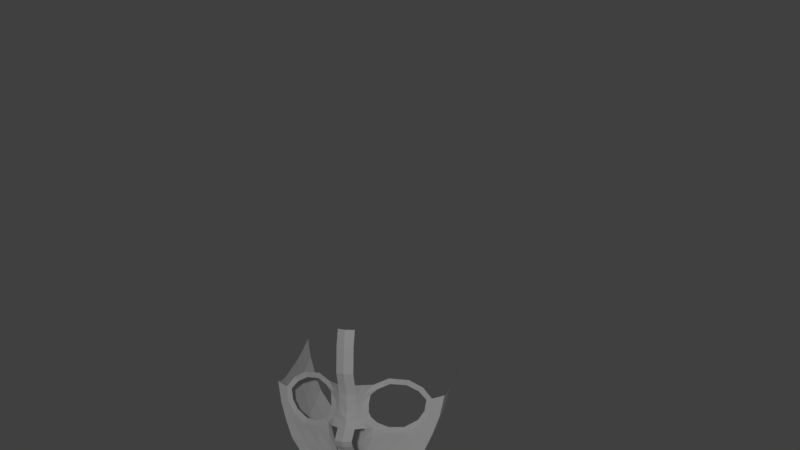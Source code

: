 # Source: 6.5_blend.blend  (saved by Blender 2.79.0; exported with 4.5.12 LTS)
import bpy
from mathutils import Matrix  # noqa: F401  (used for matrix-valued properties, if any)

bpy.ops.wm.read_factory_settings(use_empty=True)
scene = bpy.context.scene
scene.name = 'Scene'

# ---- collections
col_collection_20 = bpy.data.collections.new('Collection 20'); scene.collection.children.link(col_collection_20)

# ---- world
world_world = bpy.data.worlds.new('World'); scene.world = world_world
world_world.color = (0.05088, 0.05088, 0.05088)
world_world.use_sun_shadow = False
world_world.sun_shadow_jitter_overblur = 0.0
world_world.cycles.sampling_method = 'MANUAL'

# ---- cameras
cam_camera = bpy.data.cameras.new('Camera')
cam_camera.clip_end = 100.0
cam_camera.lens = 35.0
cam_camera.sensor_width = 32.0
cam_camera.sensor_height = 18.0
cam_camera.ortho_scale = 7.314
cam_camera.dof.focus_distance = 0.0
cam_camera.dof.aperture_fstop = 128.0

# ---- lights
light_lamp = bpy.data.lights.new('Lamp', 'POINT')
light_lamp.transmission_factor = 0.0
light_lamp.cutoff_distance = 30.0
light_lamp.energy = 500.0
light_lamp.shadow_buffer_clip_start = 1.001
light_lamp.shadow_soft_size = 0.1
light_lamp.shadow_maximum_resolution = 0.006
light_lamp.use_absolute_resolution = True

# ---- meshes
me_plane_003 = bpy.data.meshes.new('Plane.003')
me_plane_003.from_pydata([(0.03698, -0.3277, 0.05641), (0.03676, -0.4008, 0.04374), (0.03687, -0.3643, 0.04822), (-6.062e-19, -0.3278, 0.06771), (-3.049e-19, -0.401, 0.05676), (-4.877e-19, -0.3644, 0.06238), (0.03687, -0.4365, 0.04239), (-1.489e-18, -0.4365, 0.06279), (0.03687, -0.4678, 0.06076), (-2.886e-18, -0.4678, 0.07744), (0.03687, -0.512, 0.09509), (-3.284e-18, -0.512, 0.1099), (0.03687, -0.5377, 0.07735), (-3.212e-18, -0.5377, 0.09214), (0.03687, -0.557, 0.05422), (-3.024e-18, -0.557, 0.06901), (0.03687, -0.5911, 0.03795), (-2.661e-18, -0.5911, 0.05275), (0.03687, -0.6193, 0.02371), (-2.252e-18, -0.6191, 0.03851), (0.03687, -0.6398, -0.0004276), (-1.654e-18, -0.6395, 0.01438), (0.03687, -0.6729, -0.0221), (-7.473e-19, -0.6725, -0.007284), (0.03687, -0.7045, -0.03781), (1.604e-19, -0.7045, -0.02302), (0.03687, -0.7492, -0.05982), (4.332e-18, -0.7595, -0.06012), (0.03687, -0.7522, -0.1), (4.526e-18, -0.7625, -0.1001), (0.03687, -0.7462, -0.1383), (4.544e-18, -0.7564, -0.1383), (0.03687, -0.7257, -0.1877), (4.544e-18, -0.736, -0.1877), (0.03687, -0.7053, -0.2334), (4.544e-18, -0.7155, -0.2334), (0.03687, -0.6872, -0.2779), (4.544e-18, -0.6975, -0.2779), (0.03687, -0.2831, 0.07356), (-6.633e-19, -0.2831, 0.08819), (0.03687, -0.2325, 0.09745), (-1.444e-19, -0.2325, 0.1118), (0.03687, -0.1733, 0.09989), (0.0, -0.1733, 0.1141), (0.03687, -0.1227, 0.1028), (0.0, -0.1227, 0.117), (0.03687, -0.05197, 0.09266), (0.0, -0.05197, 0.1069), (0.08309, -0.3643, 0.0206), (0.05854, -0.3643, 0.03152), (0.05843, -0.4008, 0.0304), (0.2259, -0.4902, -0.04785), (0.2191, -0.4666, -0.05152), (0.2724, -0.4361, -0.07301), (0.2852, -0.4571, -0.07178), (0.3206, -0.4061, -0.07992), (0.2976, -0.3975, -0.07857), (0.3046, -0.3504, -0.07857), (0.3281, -0.3434, -0.07992), (0.2891, -0.298, -0.07232), (0.2714, -0.315, -0.07145), (0.2232, -0.2902, -0.05356), (0.2333, -0.2679, -0.05127), (0.155, -0.2612, -0.01963), (0.1599, -0.2853, -0.02467), (0.1138, -0.3054, 0.002018), (0.0972, -0.2873, 0.008024), (0.06305, -0.3261, 0.03433), (0.08725, -0.3302, 0.01414), (0.08298, -0.4008, 0.01833), (0.1505, -0.4885, -0.015), (0.1586, -0.4653, -0.0209), (0.2904, -0.4975, -0.07565), (0.1151, -0.4461, -0.0009461), (0.06973, -0.4329, 0.02256), (0.09212, -0.4228, 0.01197), (0.08659, -0.7311, -0.06151), (0.08659, -0.7341, -0.1008), (0.08659, -0.7281, -0.139), (0.08659, -0.7076, -0.1885), (0.08659, -0.6871, -0.2344), (0.08659, -0.6691, -0.279), (0.151, -0.5054, -0.01895), (0.1564, -0.7054, -0.1041), (0.1564, -0.6994, -0.1422), (0.1564, -0.6789, -0.1918), (0.1564, -0.6585, -0.2379), (0.1564, -0.6404, -0.2827), (0.2341, -0.6472, -0.07243), (0.2341, -0.6502, -0.1115), (0.2341, -0.6442, -0.1497), (0.2341, -0.6238, -0.1994), (0.2341, -0.6033, -0.2456), (0.2341, -0.5852, -0.2905), (0.2993, -0.567, -0.08232), (0.2993, -0.57, -0.1214), (0.2993, -0.564, -0.1596), (0.2993, -0.5435, -0.2093), (0.2993, -0.5231, -0.2556), (0.2993, -0.505, -0.3004), (0.3319, -0.4951, -0.08947), (0.3319, -0.4981, -0.1286), (0.3319, -0.4921, -0.1667), (0.3319, -0.4716, -0.2164), (0.3319, -0.4512, -0.2626), (0.3319, -0.4331, -0.3072), (0.36, -0.4173, -0.09517), (0.36, -0.4203, -0.1343), (0.36, -0.4143, -0.1724), (0.36, -0.3938, -0.222), (0.36, -0.3733, -0.2678), (0.36, -0.3553, -0.3123), (0.3777, -0.329, -0.09766), (0.3777, -0.332, -0.1368), (0.3777, -0.326, -0.1749), (0.3777, -0.3055, -0.2242), (0.3777, -0.2851, -0.27), (0.3777, -0.267, -0.3145), (0.03687, -0.6527, -0.3373), (1.007e-17, -0.663, -0.3373), (0.08659, -0.6346, -0.3384), (0.1564, -0.6059, -0.3421), (0.2341, -0.5507, -0.3499), (0.2993, -0.4705, -0.3597), (0.3319, -0.3986, -0.3666), (0.36, -0.3208, -0.3717), (0.3777, -0.2325, -0.3739), (0.03687, -0.6046, -0.4039), (1.417e-17, -0.6148, -0.4039), (0.08659, -0.5864, -0.405), (0.1564, -0.5578, -0.4087), (0.2341, -0.5026, -0.4165), (0.2993, -0.4223, -0.4263), (0.3319, -0.3505, -0.4332), (0.36, -0.2726, -0.4383), (0.3777, -0.1844, -0.4405), (0.07207, -0.4659, 0.038), (0.09877, -0.4644, 0.007801), (0.06655, -0.5103, 0.02436), (0.1564, -0.7024, -0.06494), (0.2264, -0.5011, -0.04956), (0.09676, -0.5085, 0.0004551), (0.2302, -0.5733, -0.06086), (0.05674, -0.5893, -0.003477), (0.1531, -0.5804, -0.03646), (0.09322, -0.5859, -0.0211), (0.06703, -0.2852, 0.04081)], [], [(2, 5, 4, 1), (0, 3, 5, 2), (1, 4, 7, 6), (6, 7, 9, 8), (8, 9, 11, 10), (10, 11, 13, 12), (12, 13, 15, 14), (14, 15, 17, 16), (16, 17, 19, 18), (18, 19, 21, 20), (20, 21, 23, 22), (22, 23, 25, 24), (24, 25, 27, 26), (26, 27, 29, 28), (28, 29, 31, 30), (30, 31, 33, 32), (32, 33, 35, 34), (34, 35, 37, 36), (3, 0, 38, 39), (39, 38, 40, 41), (41, 40, 42, 43), (43, 42, 44, 45), (45, 44, 46, 47), (49, 50, 69, 48), (2, 1, 50, 49), (54, 53, 52, 51), (55, 56, 53, 54), (58, 57, 56, 55), (59, 60, 57, 58), (62, 61, 60, 59), (63, 64, 61, 62), (66, 65, 64, 63), (67, 68, 65, 66), (49, 48, 68, 67), (51, 52, 71, 70), (70, 71, 73, 137), (137, 73, 75, 74), (50, 74, 75, 69), (32, 79, 78, 30), (81, 36, 118, 120), (34, 80, 79, 32), (30, 78, 77, 28), (36, 81, 80, 34), (77, 78, 84, 83), (80, 81, 87, 86), (78, 79, 85, 84), (76, 77, 83, 139), (79, 80, 86, 85), (83, 84, 90, 89), (86, 87, 93, 92), (84, 85, 91, 90), (139, 83, 89, 88), (85, 86, 92, 91), (89, 90, 96, 95), (92, 93, 99, 98), (90, 91, 97, 96), (88, 89, 95, 94), (91, 92, 98, 97), (95, 96, 102, 101), (98, 99, 105, 104), (96, 97, 103, 102), (94, 95, 101, 100), (97, 98, 104, 103), (103, 104, 110, 109), (101, 102, 108, 107), (104, 105, 111, 110), (102, 103, 109, 108), (100, 101, 107, 106), (109, 110, 116, 115), (107, 108, 114, 113), (110, 111, 117, 116), (108, 109, 115, 114), (106, 107, 113, 112), (99, 93, 122, 123), (117, 111, 125, 126), (118, 127, 129, 120), (105, 99, 123, 124), (36, 37, 119, 118), (87, 81, 120, 121), (93, 87, 121, 122), (111, 105, 124, 125), (123, 122, 131, 132), (124, 123, 132, 133), (121, 120, 129, 130), (118, 119, 128, 127), (125, 124, 133, 134), (122, 121, 130, 131), (126, 125, 134, 135), (55, 106, 112, 58), (54, 100, 106, 55), (2, 49, 67, 0), (0, 67, 146, 38), (6, 74, 50, 1), (8, 136, 74, 6), (76, 145, 143, 26), (51, 140, 72, 54), (100, 54, 72), (74, 136, 137), (28, 77, 76, 26), (70, 137, 141, 82), (70, 82, 140, 51), (72, 140, 142, 94), (82, 141, 145, 144), (72, 94, 100), (140, 82, 144, 142), (138, 141, 137, 136), (144, 145, 76, 139), (142, 144, 139, 88), (143, 145, 141, 138), (94, 142, 88), (146, 67, 66)])
me_plane_003.use_remesh_preserve_volume = False
me_plane_003.use_remesh_preserve_attributes = False
me_plane_003.use_mirror_vertex_groups = False
me_plane_003.update()

# ---- objects
ob_plane = bpy.data.objects.new('Plane', me_plane_003)
ob_lamp = bpy.data.objects.new('Lamp', light_lamp)
ob_camera = bpy.data.objects.new('Camera', cam_camera)

# ---- transforms, parenting, visibility, modifiers, constraints
ob_plane.location = (0.0, -0.3445, 1.791)
ob_plane.rotation_euler = (1.571, 2.22e-16, 2.22e-16)
ob_plane.lineart.crease_threshold = 0.0
_m = ob_plane.modifiers.new('Mirror', 'MIRROR')
ob_lamp.location = (1.891, -7.372, 3.221)
ob_lamp.rotation_euler = (0.6503, 0.05522, 1.866)
ob_lamp.lock_rotations_4d = False
ob_lamp.empty_display_type = 'ARROWS'
ob_lamp.color = (0.0, 0.0, 0.0, 0.0)
ob_lamp.lineart.crease_threshold = 0.0
ob_camera.location = (1.174, -3.83, 2.219)
ob_camera.rotation_euler = (1.558, -0.02763, 0.2754)
ob_camera.lock_rotations_4d = False
ob_camera.empty_display_type = 'ARROWS'
ob_camera.color = (0.0, 0.0, 0.0, 0.0)
ob_camera.hide_viewport = True
ob_camera.display_type = 'WIRE'
ob_camera.lineart.crease_threshold = 0.0

# ---- collection membership
col_collection_20.objects.link(ob_plane)
col_collection_20.objects.link(ob_lamp)
col_collection_20.objects.link(ob_camera)

# ---- scene / render settings (as saved in the file)
scene.camera = ob_camera
scene.frame_start = 1; scene.frame_end = 250; scene.frame_set(0)
scene.render.engine = 'BLENDER_EEVEE_NEXT'
scene.render.resolution_percentage = 50
scene.render.fps = 30
scene.render.dither_intensity = 0.0
scene.cycles.use_denoising = False
scene.cycles.samples = 128
scene.cycles.sampling_pattern = 'TABULATED_SOBOL'
scene.cycles.use_adaptive_sampling = False
scene.cycles.use_light_tree = False
scene.cycles.blur_glossy = 0.0
scene.cycles.sample_clamp_indirect = 0.0
scene.view_settings.view_transform = 'Standard'
bpy.context.view_layer.update()
